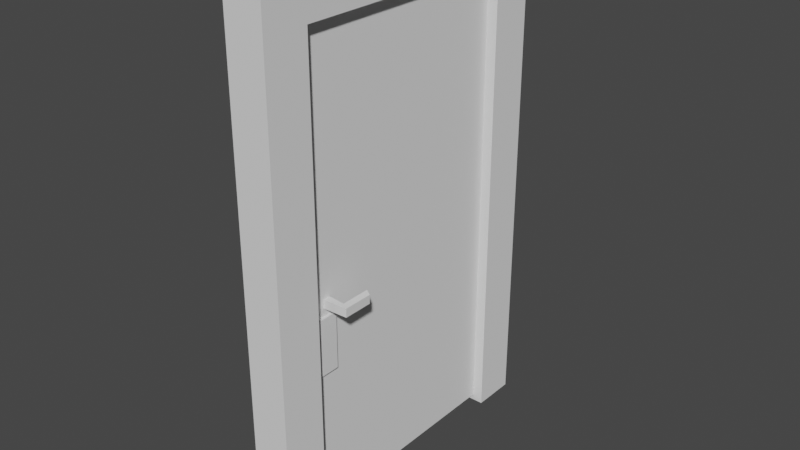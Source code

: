# Source: Doors.blend  (saved by Blender 2.83.19; exported with 4.5.12 LTS)
import bpy
from mathutils import Matrix  # noqa: F401  (used for matrix-valued properties, if any)

bpy.ops.wm.read_factory_settings(use_empty=True)
scene = bpy.context.scene
scene.name = 'Scene'

# ---- collections
col_collection = bpy.data.collections.new('Collection'); scene.collection.children.link(col_collection)

# ---- world
world_world = bpy.data.worlds.new('World'); scene.world = world_world
world_world.use_nodes = True; world_world.node_tree.nodes.clear()
_N = world_world.node_tree.nodes; _L = world_world.node_tree.links
n0 = _N.new('ShaderNodeOutputWorld'); n0.name = 'World Output'; n0.location = (300, 300)
n1 = _N.new('ShaderNodeBackground'); n1.name = 'Background'; n1.location = (10, 300)
n1.inputs[0].default_value = (0.05088, 0.05088, 0.05088, 1.0)
_L.new(n1.outputs[0], n0.inputs[0])
n0.is_active_output = True
world_world.color = (0.05088, 0.05088, 0.05088)
world_world.use_sun_shadow = False
world_world.sun_shadow_jitter_overblur = 0.0

# ---- meshes
me_kostka_001 = bpy.data.meshes.new('Kostka.001')
me_kostka_001.from_pydata([(-0.3504, -0.4, -0.2303), (-0.3504, -0.4, 8.959), (-0.3504, 0.4, -0.2303), (-0.3504, 0.4, 8.959), (0.3504, -0.4, -0.2303), (0.3504, -0.4, 8.959), (0.3504, 0.4, -0.2303), (0.3504, 0.4, 8.959), (-0.3504, 4.707, -0.2303), (-0.3504, 4.707, 8.959), (-0.3504, 5.507, -0.2303), (-0.3504, 5.507, 8.959), (0.3504, 4.707, -0.2303), (0.3504, 4.707, 8.959), (0.3504, 5.507, -0.2303), (0.3504, 5.507, 8.959), (-0.3504, 0.4, 8.215), (0.0, 0.4, -0.2303), (0.0, 0.4, 8.959), (0.3504, 0.4, 8.215), (0.0, 0.4, 8.215), (-0.3504, 4.707, 8.215), (0.3504, 4.707, 8.215), (0.0, 4.707, -0.2303), (0.0, 4.707, 8.959), (0.0, 4.707, 8.215)], [], [(0, 1, 3, 16, 2), (20, 18, 7, 19), (6, 19, 7, 5, 4), (4, 5, 1, 0), (2, 17, 6, 4, 0), (7, 18, 3, 1, 5), (8, 21, 9, 11, 10), (10, 11, 15, 14), (14, 15, 13, 22, 12), (25, 21, 9, 24), (10, 14, 12, 23, 8), (15, 11, 9, 24, 13), (3, 18, 7, 13, 24, 9), (17, 20, 19, 6), (2, 16, 20, 17), (16, 3, 18, 20), (23, 25, 21, 8), (12, 22, 25, 23), (22, 25, 24, 13), (16, 21, 25, 22, 19, 20), (7, 19, 22, 13), (16, 3, 9, 21)])
_uv = me_kostka_001.uv_layers.new(name='MapaUV')
_uv.uv.foreach_set('vector', [0.375, 0.0, 0.625, 0.0, 0.625, 0.25, 0.5, 0.25, 0.375, 0.25, 0.5, 0.375, 0.625, 0.375, 0.625, 0.5, 0.5, 0.5, 0.375, 0.5, 0.5, 0.5, 0.625, 0.5, 0.625, 0.75, 0.375, 0.75, 0.375, 0.75, 0.625, 0.75, 0.625, 1.0, 0.375, 1.0, 0.125, 0.5, 0.25, 0.5, 0.375, 0.5, 0.375, 0.75, 0.125, 0.75, 0.625, 0.5, 0.75, 0.5, 0.875, 0.5, 0.875, 0.75, 0.625, 0.75, 0.375, 0.0, 0.5, 0.0, 0.625, 0.0, 0.625, 0.25, 0.375, 0.25, 0.375, 0.25, 0.625, 0.25, 0.625, 0.5, 0.375, 0.5, 0.375, 0.5, 0.625, 0.5, 0.625, 0.75, 0.5, 0.75, 0.375, 0.75, 0.5, 0.875, 0.5, 1.0, 0.625, 1.0, 0.625, 0.875, 0.125, 0.5, 0.375, 0.5, 0.375, 0.75, 0.25, 0.75, 0.125, 0.75, 0.625, 0.5, 0.875, 0.5, 0.875, 0.75, 0.75, 0.75, 0.625, 0.75, 0.625, 0.25, 0.625, 0.375, 0.625, 0.5, 0.625, 0.75, 0.625, 0.875, 0.625, 1.0, 0.375, 0.375, 0.5, 0.375, 0.5, 0.5, 0.375, 0.5, 0.375, 0.25, 0.5, 0.25, 0.5, 0.375, 0.375, 0.375, 0.5, 0.25, 0.625, 0.25, 0.625, 0.375, 0.5, 0.375, 0.375, 0.875, 0.5, 0.875, 0.5, 1.0, 0.375, 1.0, 0.375, 0.75, 0.5, 0.75, 0.5, 0.875, 0.375, 0.875, 0.5, 0.75, 0.5, 0.875, 0.625, 0.875, 0.625, 0.75, 0.0, 0.0, 0.0, 0.0, 0.0, 0.0, 0.0, 0.0, 0.0, 0.0, 0.0, 0.0, 0.625, 0.5, 0.5, 0.5, 0.0, 0.0, 0.625, 0.75, 0.5, 0.25, 0.625, 0.25, 0.625, 1.0, 0.5, 1.0])
me_kostka_001.use_remesh_fix_poles = True
me_kostka_001.use_remesh_preserve_attributes = False
me_kostka_001.use_mirror_vertex_groups = False
me_kostka_001.update()
me_kostka_003 = bpy.data.meshes.new('Kostka.003')
me_kostka_003.from_pydata([(-0.1592, 0.379, -0.1158), (-0.1592, 0.379, 8.23), (-0.1592, 4.713, -0.1158), (-0.1592, 4.713, 8.23), (0.1592, 0.379, -0.1158), (0.1592, 0.379, 8.23), (0.1592, 4.713, -0.1158), (0.1592, 4.713, 8.23)], [], [(0, 1, 3, 2), (2, 3, 7, 6), (6, 7, 5, 4), (4, 5, 1, 0), (2, 6, 4, 0), (7, 3, 1, 5)])
_uv = me_kostka_003.uv_layers.new(name='MapaUV')
_uv.uv.foreach_set('vector', [0.375, 0.0, 0.625, 0.0, 0.625, 0.25, 0.375, 0.25, 0.375, 0.25, 0.625, 0.25, 0.625, 0.5, 0.375, 0.5, 0.375, 0.5, 0.625, 0.5, 0.625, 0.75, 0.375, 0.75, 0.375, 0.75, 0.625, 0.75, 0.625, 1.0, 0.375, 1.0, 0.125, 0.5, 0.375, 0.5, 0.375, 0.75, 0.125, 0.75, 0.625, 0.5, 0.875, 0.5, 0.875, 0.75, 0.625, 0.75])
me_kostka_003.use_remesh_fix_poles = True
me_kostka_003.use_remesh_preserve_attributes = False
me_kostka_003.use_mirror_vertex_groups = False
me_kostka_003.update()
me_kostka_004 = bpy.data.meshes.new('Kostka.004')
me_kostka_004.from_pydata([(-0.07868, 0.6978, 3.679), (-0.07868, 0.6978, 3.835), (-0.07868, 0.8543, 3.679), (-0.07868, 0.8543, 3.835), (0.5992, 0.7324, 3.679), (0.5992, 0.7324, 3.835), (0.4692, 0.8196, 3.679), (0.4692, 0.8196, 3.835), (-0.2095, 0.5889, 2.52), (-0.2095, 0.5889, 3.537), (-0.2095, 0.9255, 2.52), (-0.2095, 0.9255, 3.537), (0.2095, 0.5889, 2.52), (0.2095, 0.5889, 3.537), (0.2095, 0.9255, 2.52), (0.2095, 0.9255, 3.537), (0.4692, 1.351, 3.835), (0.4692, 1.351, 3.679), (0.5992, 1.264, 3.679), (0.5992, 1.264, 3.835)], [], [(0, 1, 3, 2), (2, 3, 7, 6), (5, 4, 18, 19), (4, 5, 1, 0), (2, 6, 4, 0), (7, 3, 1, 5), (8, 9, 11, 10), (10, 11, 15, 14), (14, 15, 13, 12), (12, 13, 9, 8), (10, 14, 12, 8), (15, 11, 9, 13), (17, 16, 19, 18), (4, 6, 17, 18), (7, 5, 19, 16), (6, 7, 16, 17)])
_uv = me_kostka_004.uv_layers.new(name='MapaUV')
_uv.uv.foreach_set('vector', [0.375, 0.0, 0.625, 0.0, 0.625, 0.25, 0.375, 0.25, 0.375, 0.25, 0.625, 0.25, 0.625, 0.5, 0.375, 0.5, 0.625, 0.75, 0.375, 0.75, 0.375, 0.75, 0.625, 0.75, 0.375, 0.75, 0.625, 0.75, 0.625, 1.0, 0.375, 1.0, 0.125, 0.5, 0.375, 0.5, 0.375, 0.75, 0.125, 0.75, 0.625, 0.5, 0.875, 0.5, 0.875, 0.75, 0.625, 0.75, 0.375, 0.0, 0.625, 0.0, 0.625, 0.25, 0.375, 0.25, 0.375, 0.25, 0.625, 0.25, 0.625, 0.5, 0.375, 0.5, 0.375, 0.5, 0.625, 0.5, 0.625, 0.75, 0.375, 0.75, 0.375, 0.75, 0.625, 0.75, 0.625, 1.0, 0.375, 1.0, 0.125, 0.5, 0.375, 0.5, 0.375, 0.75, 0.125, 0.75, 0.625, 0.5, 0.875, 0.5, 0.875, 0.75, 0.625, 0.75, 0.375, 0.5, 0.625, 0.5, 0.625, 0.75, 0.375, 0.75, 0.375, 0.75, 0.375, 0.5, 0.375, 0.5, 0.375, 0.75, 0.625, 0.5, 0.625, 0.75, 0.625, 0.75, 0.625, 0.5, 0.375, 0.5, 0.625, 0.5, 0.625, 0.5, 0.375, 0.5])
me_kostka_004.use_remesh_fix_poles = True
me_kostka_004.use_remesh_preserve_attributes = False
me_kostka_004.use_mirror_vertex_groups = False
me_kostka_004.update()

# ---- objects
ob_door_jamb = bpy.data.objects.new('Door_Jamb', me_kostka_001)
ob_door = bpy.data.objects.new('Door', me_kostka_003)
ob_door_handler = bpy.data.objects.new('Door_Handler', me_kostka_004)

# ---- transforms, parenting, visibility, modifiers, constraints
ob_door_jamb.location = (0.0, 0.0, 0.0)
ob_door_jamb.rotation_mode = 'XZY'
ob_door_jamb.lineart.crease_threshold = 0.0
ob_door.location = (0.0, 0.0, 0.0)
ob_door.rotation_mode = 'XZY'
ob_door.lineart.crease_threshold = 0.0
ob_door_handler.location = (0.0, 0.0, 0.0)
ob_door_handler.rotation_mode = 'XZY'
ob_door_handler.lineart.crease_threshold = 0.0

# ---- collection membership
col_collection.objects.link(ob_door_jamb)
col_collection.objects.link(ob_door)
col_collection.objects.link(ob_door_handler)

# ---- scene / render settings (as saved in the file)
scene.frame_start = 1; scene.frame_end = 250; scene.frame_set(1)
scene.render.engine = 'BLENDER_EEVEE_NEXT'
scene.cycles.use_denoising = False
scene.cycles.samples = 128
scene.cycles.sampling_pattern = 'TABULATED_SOBOL'
scene.cycles.use_adaptive_sampling = False
scene.cycles.use_light_tree = False
scene.view_settings.view_transform = 'Filmic'
bpy.context.view_layer.update()

# ---- added for rendering (the .blend has no active camera and no usable light): camera, sun
cam_auto = bpy.data.cameras.new('AutoCamera')
cam_auto.lens = 50.0
cam_auto.sensor_width = 36.0
cam_auto.clip_end = 1000.0
ob_auto_camera = bpy.data.objects.new('AutoCamera', cam_auto)
scene.collection.objects.link(ob_auto_camera)
ob_auto_camera.location = (10.2692, -9.62044, 12.4799)
ob_auto_camera.rotation_euler = (1.09748, -7.21219e-08, 0.694738)
scene.camera = ob_auto_camera
light_auto_sun = bpy.data.lights.new('AutoSun', 'SUN')
light_auto_sun.energy = 3.0
light_auto_sun.angle = 0.0523599
ob_auto_sun = bpy.data.objects.new('AutoSun', light_auto_sun)
scene.collection.objects.link(ob_auto_sun)
ob_auto_sun.rotation_euler = (0.872665, 0.174533, 0.523599)
bpy.context.view_layer.update()

